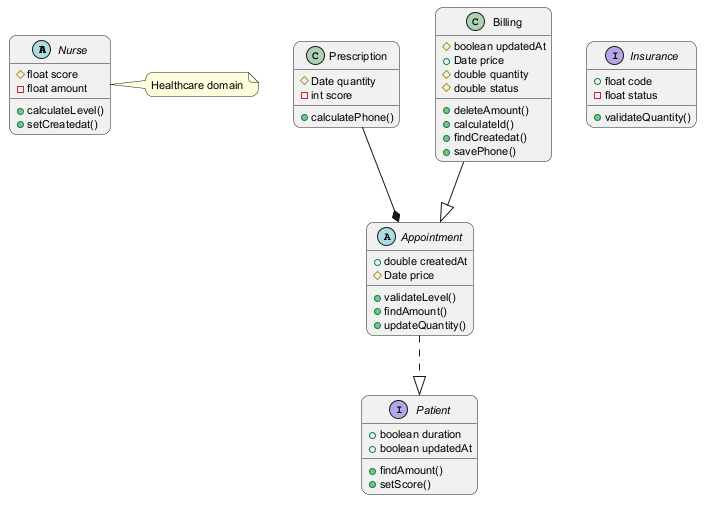

The diagram above was rendered by PlantUML. Its source (embedded in the PNG):
@startuml
skinparam backgroundColor #FFFFFF
skinparam roundCorner 15
skinparam defaultFontSize 11
abstract class Nurse {
  #float score
  -float amount
  +calculateLevel()
  +setCreatedat()
}
class Prescription {
  #Date quantity
  -int score
  +calculatePhone()
}
interface Insurance {
  +float code
  -float status
  +validateQuantity()
}
interface Patient {
  +boolean duration
  +boolean updatedAt
  +findAmount()
  +setScore()
}
class Billing {
  #boolean updatedAt
  +Date price
  #double quantity
  #double status
  +deleteAmount()
  +calculateId()
  +findCreatedat()
  +savePhone()
}
abstract class Appointment {
  +double createdAt
  #Date price
  +validateLevel()
  +findAmount()
  +updateQuantity()
}
Prescription --* Appointment
Appointment ..|> Patient
Billing --|> Appointment
note right of Nurse : Healthcare domain
@enduml